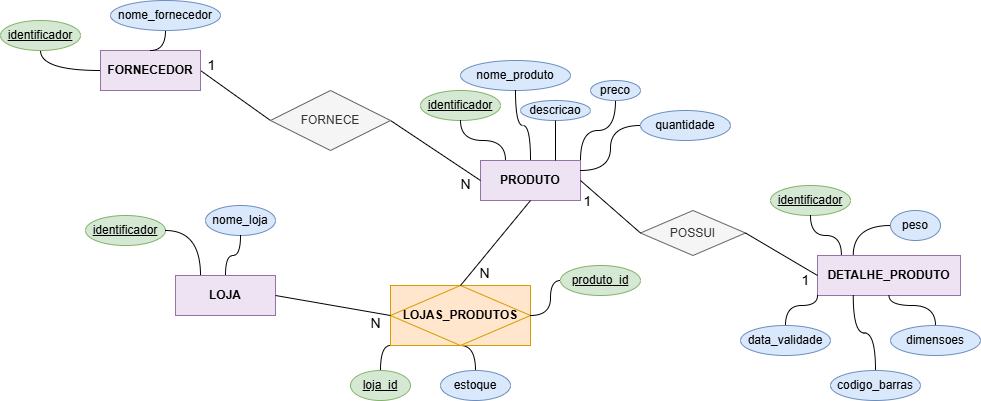

The diagram above was exported from draw.io. Its source (the exported page's mxGraphModel, read from the mxfile embedded in the PNG):
<mxGraphModel dx="874" dy="483" grid="1" gridSize="10" guides="1" tooltips="1" connect="1" arrows="1" fold="1" page="1" pageScale="1" pageWidth="827" pageHeight="1169" math="0" shadow="0">
  <root>
    <mxCell id="0" />
    <mxCell id="1" parent="0" />
    <mxCell id="nnOmcbzWYCP36iAoLmld-2" style="rounded=0;orthogonalLoop=1;jettySize=auto;html=1;entryX=0;entryY=0.5;entryDx=0;entryDy=0;endArrow=none;startFill=0;exitX=1;exitY=0.5;exitDx=0;exitDy=0;" parent="1" source="yZ4NykpI8MjWYzEUuT8K-1" target="nnOmcbzWYCP36iAoLmld-1" edge="1">
      <mxGeometry relative="1" as="geometry" />
    </mxCell>
    <mxCell id="nnOmcbzWYCP36iAoLmld-4" value="&lt;font&gt;1&lt;/font&gt;" style="edgeLabel;html=1;align=center;verticalAlign=middle;resizable=0;points=[];fontSize=14;" parent="nnOmcbzWYCP36iAoLmld-2" connectable="0" vertex="1">
      <mxGeometry x="-0.6114" y="1" relative="1" as="geometry">
        <mxPoint x="-4" y="-15" as="offset" />
      </mxGeometry>
    </mxCell>
    <mxCell id="yZ4NykpI8MjWYzEUuT8K-1" value="FORNECEDOR" style="whiteSpace=wrap;html=1;align=center;fillColor=light-dark(#ede3f2, #392f3f);strokeColor=#9673a6;fontStyle=1" parent="1" vertex="1">
      <mxGeometry x="110" y="70" width="100" height="40" as="geometry" />
    </mxCell>
    <mxCell id="yZ4NykpI8MjWYzEUuT8K-2" value="PRODUTO" style="whiteSpace=wrap;html=1;align=center;fillColor=light-dark(#ede3f2, #392f3f);strokeColor=#9673a6;fontStyle=1" parent="1" vertex="1">
      <mxGeometry x="490" y="180" width="100" height="40" as="geometry" />
    </mxCell>
    <mxCell id="yZ4NykpI8MjWYzEUuT8K-3" value="LOJA" style="whiteSpace=wrap;html=1;align=center;fillColor=light-dark(#ede3f2, #392f3f);strokeColor=#9673a6;fontStyle=1" parent="1" vertex="1">
      <mxGeometry x="185" y="295" width="100" height="40" as="geometry" />
    </mxCell>
    <mxCell id="yZ4NykpI8MjWYzEUuT8K-4" value="DETALHE_PRODUTO" style="whiteSpace=wrap;html=1;align=center;fillColor=light-dark(#ede3f2, #392f3f);strokeColor=#9673a6;fontStyle=1" parent="1" vertex="1">
      <mxGeometry x="827" y="275" width="143" height="40" as="geometry" />
    </mxCell>
    <mxCell id="yZ4NykpI8MjWYzEUuT8K-7" style="edgeStyle=orthogonalEdgeStyle;rounded=0;orthogonalLoop=1;jettySize=auto;html=1;entryX=0.5;entryY=0;entryDx=0;entryDy=0;endArrow=none;startFill=0;curved=1;" parent="1" source="yZ4NykpI8MjWYzEUuT8K-5" target="yZ4NykpI8MjWYzEUuT8K-1" edge="1">
      <mxGeometry relative="1" as="geometry" />
    </mxCell>
    <mxCell id="yZ4NykpI8MjWYzEUuT8K-5" value="nome_fornecedor" style="ellipse;whiteSpace=wrap;html=1;align=center;fillColor=#dae8fc;strokeColor=#6c8ebf;" parent="1" vertex="1">
      <mxGeometry x="120" y="20" width="110" height="30" as="geometry" />
    </mxCell>
    <mxCell id="yZ4NykpI8MjWYzEUuT8K-8" style="edgeStyle=orthogonalEdgeStyle;rounded=0;orthogonalLoop=1;jettySize=auto;html=1;entryX=0;entryY=0.5;entryDx=0;entryDy=0;exitX=0.5;exitY=1;exitDx=0;exitDy=0;endArrow=none;startFill=0;curved=1;" parent="1" source="yZ4NykpI8MjWYzEUuT8K-6" target="yZ4NykpI8MjWYzEUuT8K-1" edge="1">
      <mxGeometry relative="1" as="geometry" />
    </mxCell>
    <mxCell id="yZ4NykpI8MjWYzEUuT8K-6" value="identificador" style="ellipse;whiteSpace=wrap;html=1;align=center;fontStyle=4;fillColor=#d5e8d4;strokeColor=#82b366;" parent="1" vertex="1">
      <mxGeometry x="10" y="40" width="80" height="30" as="geometry" />
    </mxCell>
    <mxCell id="yZ4NykpI8MjWYzEUuT8K-9" value="identificador" style="ellipse;whiteSpace=wrap;html=1;align=center;fontStyle=4;fillColor=#d5e8d4;strokeColor=#82b366;" parent="1" vertex="1">
      <mxGeometry x="430" y="110" width="80" height="30" as="geometry" />
    </mxCell>
    <mxCell id="yZ4NykpI8MjWYzEUuT8K-10" style="edgeStyle=orthogonalEdgeStyle;rounded=0;orthogonalLoop=1;jettySize=auto;html=1;entryX=0.25;entryY=0;entryDx=0;entryDy=0;exitX=0.5;exitY=1;exitDx=0;exitDy=0;endArrow=none;startFill=0;curved=1;" parent="1" source="yZ4NykpI8MjWYzEUuT8K-9" target="yZ4NykpI8MjWYzEUuT8K-2" edge="1">
      <mxGeometry relative="1" as="geometry">
        <mxPoint x="460" y="219.97" as="targetPoint" />
      </mxGeometry>
    </mxCell>
    <mxCell id="yZ4NykpI8MjWYzEUuT8K-11" value="nome_produto" style="ellipse;whiteSpace=wrap;html=1;align=center;fillColor=#dae8fc;strokeColor=#6c8ebf;" parent="1" vertex="1">
      <mxGeometry x="470" y="80" width="110" height="30" as="geometry" />
    </mxCell>
    <mxCell id="yZ4NykpI8MjWYzEUuT8K-12" style="edgeStyle=orthogonalEdgeStyle;rounded=0;orthogonalLoop=1;jettySize=auto;html=1;entryX=0.5;entryY=0;entryDx=0;entryDy=0;endArrow=none;startFill=0;curved=1;" parent="1" source="yZ4NykpI8MjWYzEUuT8K-11" target="yZ4NykpI8MjWYzEUuT8K-2" edge="1">
      <mxGeometry relative="1" as="geometry">
        <mxPoint x="570" y="149.97" as="targetPoint" />
      </mxGeometry>
    </mxCell>
    <mxCell id="yZ4NykpI8MjWYzEUuT8K-15" value="descricao" style="ellipse;whiteSpace=wrap;html=1;align=center;fillColor=#dae8fc;strokeColor=#6c8ebf;" parent="1" vertex="1">
      <mxGeometry x="530" y="120" width="70" height="20" as="geometry" />
    </mxCell>
    <mxCell id="yZ4NykpI8MjWYzEUuT8K-16" style="edgeStyle=orthogonalEdgeStyle;rounded=0;orthogonalLoop=1;jettySize=auto;html=1;entryX=0.75;entryY=0;entryDx=0;entryDy=0;endArrow=none;startFill=0;curved=1;exitX=0.5;exitY=1;exitDx=0;exitDy=0;" parent="1" source="yZ4NykpI8MjWYzEUuT8K-15" target="yZ4NykpI8MjWYzEUuT8K-2" edge="1">
      <mxGeometry relative="1" as="geometry">
        <mxPoint x="550" y="140" as="sourcePoint" />
        <mxPoint x="550" y="190" as="targetPoint" />
      </mxGeometry>
    </mxCell>
    <mxCell id="nnOmcbzWYCP36iAoLmld-6" style="edgeStyle=orthogonalEdgeStyle;rounded=0;orthogonalLoop=1;jettySize=auto;html=1;entryX=1;entryY=0;entryDx=0;entryDy=0;endArrow=none;startFill=0;curved=1;exitX=0.5;exitY=1;exitDx=0;exitDy=0;" parent="1" source="yZ4NykpI8MjWYzEUuT8K-17" target="yZ4NykpI8MjWYzEUuT8K-2" edge="1">
      <mxGeometry relative="1" as="geometry" />
    </mxCell>
    <mxCell id="yZ4NykpI8MjWYzEUuT8K-17" value="preco" style="ellipse;whiteSpace=wrap;html=1;align=center;fillColor=#dae8fc;strokeColor=#6c8ebf;" parent="1" vertex="1">
      <mxGeometry x="600" y="100" width="50" height="20" as="geometry" />
    </mxCell>
    <mxCell id="yZ4NykpI8MjWYzEUuT8K-19" value="quantidade" style="ellipse;whiteSpace=wrap;html=1;align=center;fillColor=#dae8fc;strokeColor=#6c8ebf;" parent="1" vertex="1">
      <mxGeometry x="650" y="130" width="90" height="30" as="geometry" />
    </mxCell>
    <mxCell id="yZ4NykpI8MjWYzEUuT8K-20" style="edgeStyle=orthogonalEdgeStyle;rounded=0;orthogonalLoop=1;jettySize=auto;html=1;endArrow=none;startFill=0;curved=1;exitX=0;exitY=0.5;exitDx=0;exitDy=0;entryX=1;entryY=0.25;entryDx=0;entryDy=0;" parent="1" source="yZ4NykpI8MjWYzEUuT8K-19" target="yZ4NykpI8MjWYzEUuT8K-2" edge="1">
      <mxGeometry relative="1" as="geometry">
        <mxPoint x="630" y="205" as="sourcePoint" />
        <mxPoint x="600" y="210" as="targetPoint" />
      </mxGeometry>
    </mxCell>
    <mxCell id="yZ4NykpI8MjWYzEUuT8K-21" value="identificador" style="ellipse;whiteSpace=wrap;html=1;align=center;fontStyle=4;fillColor=#d5e8d4;strokeColor=#82b366;" parent="1" vertex="1">
      <mxGeometry x="780" y="205" width="80" height="30" as="geometry" />
    </mxCell>
    <mxCell id="yZ4NykpI8MjWYzEUuT8K-22" style="edgeStyle=orthogonalEdgeStyle;rounded=0;orthogonalLoop=1;jettySize=auto;html=1;entryX=0.167;entryY=-0.013;entryDx=0;entryDy=0;exitX=0.5;exitY=1;exitDx=0;exitDy=0;endArrow=none;startFill=0;curved=1;entryPerimeter=0;" parent="1" source="yZ4NykpI8MjWYzEUuT8K-21" target="yZ4NykpI8MjWYzEUuT8K-4" edge="1">
      <mxGeometry relative="1" as="geometry">
        <mxPoint x="777" y="95" as="sourcePoint" />
        <mxPoint x="812" y="115" as="targetPoint" />
      </mxGeometry>
    </mxCell>
    <mxCell id="yZ4NykpI8MjWYzEUuT8K-23" value="peso" style="ellipse;whiteSpace=wrap;html=1;align=center;fillColor=#dae8fc;strokeColor=#6c8ebf;" parent="1" vertex="1">
      <mxGeometry x="900" y="230" width="50" height="30" as="geometry" />
    </mxCell>
    <mxCell id="yZ4NykpI8MjWYzEUuT8K-24" style="edgeStyle=orthogonalEdgeStyle;rounded=0;orthogonalLoop=1;jettySize=auto;html=1;entryX=0.25;entryY=0;entryDx=0;entryDy=0;exitX=0;exitY=0.5;exitDx=0;exitDy=0;endArrow=none;startFill=0;curved=1;" parent="1" source="yZ4NykpI8MjWYzEUuT8K-23" target="yZ4NykpI8MjWYzEUuT8K-4" edge="1">
      <mxGeometry relative="1" as="geometry">
        <mxPoint x="947" y="265" as="sourcePoint" />
        <mxPoint x="917" y="285" as="targetPoint" />
      </mxGeometry>
    </mxCell>
    <mxCell id="yZ4NykpI8MjWYzEUuT8K-25" value="dimensoes" style="ellipse;whiteSpace=wrap;html=1;align=center;fillColor=#dae8fc;strokeColor=#6c8ebf;" parent="1" vertex="1">
      <mxGeometry x="900" y="345" width="90" height="30" as="geometry" />
    </mxCell>
    <mxCell id="yZ4NykpI8MjWYzEUuT8K-26" style="edgeStyle=orthogonalEdgeStyle;rounded=0;orthogonalLoop=1;jettySize=auto;html=1;entryX=0.5;entryY=1;entryDx=0;entryDy=0;exitX=0.5;exitY=0;exitDx=0;exitDy=0;endArrow=none;startFill=0;curved=1;" parent="1" source="yZ4NykpI8MjWYzEUuT8K-25" target="yZ4NykpI8MjWYzEUuT8K-4" edge="1">
      <mxGeometry relative="1" as="geometry">
        <mxPoint x="1047" y="260" as="sourcePoint" />
        <mxPoint x="997" y="295" as="targetPoint" />
      </mxGeometry>
    </mxCell>
    <mxCell id="yZ4NykpI8MjWYzEUuT8K-27" value="codigo_barras" style="ellipse;whiteSpace=wrap;html=1;align=center;fillColor=#dae8fc;strokeColor=#6c8ebf;" parent="1" vertex="1">
      <mxGeometry x="840" y="390" width="90" height="30" as="geometry" />
    </mxCell>
    <mxCell id="yZ4NykpI8MjWYzEUuT8K-28" style="edgeStyle=orthogonalEdgeStyle;rounded=0;orthogonalLoop=1;jettySize=auto;html=1;entryX=0.25;entryY=1;entryDx=0;entryDy=0;endArrow=none;startFill=0;curved=1;" parent="1" source="yZ4NykpI8MjWYzEUuT8K-27" target="yZ4NykpI8MjWYzEUuT8K-4" edge="1">
      <mxGeometry relative="1" as="geometry">
        <mxPoint x="1027" y="305" as="sourcePoint" />
        <mxPoint x="997" y="305" as="targetPoint" />
      </mxGeometry>
    </mxCell>
    <mxCell id="yZ4NykpI8MjWYzEUuT8K-29" value="data_validade" style="ellipse;whiteSpace=wrap;html=1;align=center;fillColor=#dae8fc;strokeColor=#6c8ebf;" parent="1" vertex="1">
      <mxGeometry x="750" y="345" width="90" height="30" as="geometry" />
    </mxCell>
    <mxCell id="yZ4NykpI8MjWYzEUuT8K-30" style="edgeStyle=orthogonalEdgeStyle;rounded=0;orthogonalLoop=1;jettySize=auto;html=1;entryX=0;entryY=1;entryDx=0;entryDy=0;exitX=0.5;exitY=0;exitDx=0;exitDy=0;endArrow=none;startFill=0;curved=1;" parent="1" source="yZ4NykpI8MjWYzEUuT8K-29" target="yZ4NykpI8MjWYzEUuT8K-4" edge="1">
      <mxGeometry relative="1" as="geometry">
        <mxPoint x="1037" y="360" as="sourcePoint" />
        <mxPoint x="997" y="325" as="targetPoint" />
      </mxGeometry>
    </mxCell>
    <mxCell id="yZ4NykpI8MjWYzEUuT8K-32" value="identificador" style="ellipse;whiteSpace=wrap;html=1;align=center;fontStyle=4;fillColor=#d5e8d4;strokeColor=#82b366;" parent="1" vertex="1">
      <mxGeometry x="95" y="235" width="80" height="30" as="geometry" />
    </mxCell>
    <mxCell id="yZ4NykpI8MjWYzEUuT8K-33" style="edgeStyle=orthogonalEdgeStyle;rounded=0;orthogonalLoop=1;jettySize=auto;html=1;entryX=0.25;entryY=0;entryDx=0;entryDy=0;exitX=1;exitY=0.5;exitDx=0;exitDy=0;endArrow=none;startFill=0;curved=1;" parent="1" source="yZ4NykpI8MjWYzEUuT8K-32" target="yZ4NykpI8MjWYzEUuT8K-3" edge="1">
      <mxGeometry relative="1" as="geometry">
        <mxPoint x="175" y="135" as="sourcePoint" />
        <mxPoint x="235" y="155" as="targetPoint" />
      </mxGeometry>
    </mxCell>
    <mxCell id="yZ4NykpI8MjWYzEUuT8K-34" value="nome_loja" style="ellipse;whiteSpace=wrap;html=1;align=center;fillColor=#dae8fc;strokeColor=#6c8ebf;" parent="1" vertex="1">
      <mxGeometry x="215" y="225" width="70" height="30" as="geometry" />
    </mxCell>
    <mxCell id="yZ4NykpI8MjWYzEUuT8K-35" style="edgeStyle=orthogonalEdgeStyle;rounded=0;orthogonalLoop=1;jettySize=auto;html=1;entryX=0.5;entryY=0;entryDx=0;entryDy=0;endArrow=none;startFill=0;curved=1;exitX=0.5;exitY=1;exitDx=0;exitDy=0;" parent="1" source="yZ4NykpI8MjWYzEUuT8K-34" target="yZ4NykpI8MjWYzEUuT8K-3" edge="1">
      <mxGeometry relative="1" as="geometry">
        <mxPoint x="300" y="115" as="sourcePoint" />
        <mxPoint x="285" y="135" as="targetPoint" />
      </mxGeometry>
    </mxCell>
    <mxCell id="yZ4NykpI8MjWYzEUuT8K-36" value="estoque" style="ellipse;whiteSpace=wrap;html=1;align=center;fillColor=#dae8fc;strokeColor=#6c8ebf;" parent="1" vertex="1">
      <mxGeometry x="450" y="390" width="70" height="30" as="geometry" />
    </mxCell>
    <mxCell id="yZ4NykpI8MjWYzEUuT8K-37" style="edgeStyle=orthogonalEdgeStyle;rounded=0;orthogonalLoop=1;jettySize=auto;html=1;entryX=0.5;entryY=0;entryDx=0;entryDy=0;endArrow=none;startFill=0;curved=1;exitX=0.5;exitY=1;exitDx=0;exitDy=0;" parent="1" source="nnOmcbzWYCP36iAoLmld-13" target="yZ4NykpI8MjWYzEUuT8K-36" edge="1">
      <mxGeometry relative="1" as="geometry">
        <mxPoint x="260" y="265" as="sourcePoint" />
        <mxPoint x="245" y="305" as="targetPoint" />
      </mxGeometry>
    </mxCell>
    <mxCell id="nnOmcbzWYCP36iAoLmld-3" style="rounded=0;orthogonalLoop=1;jettySize=auto;html=1;entryX=0;entryY=0.5;entryDx=0;entryDy=0;endArrow=none;startFill=0;exitX=1;exitY=0.5;exitDx=0;exitDy=0;" parent="1" source="nnOmcbzWYCP36iAoLmld-1" target="yZ4NykpI8MjWYzEUuT8K-2" edge="1">
      <mxGeometry relative="1" as="geometry" />
    </mxCell>
    <mxCell id="nnOmcbzWYCP36iAoLmld-5" value="N" style="edgeLabel;html=1;align=center;verticalAlign=middle;resizable=0;points=[];fontSize=14;" parent="nnOmcbzWYCP36iAoLmld-3" connectable="0" vertex="1">
      <mxGeometry x="0.5856" y="1" relative="1" as="geometry">
        <mxPoint x="2" y="17" as="offset" />
      </mxGeometry>
    </mxCell>
    <mxCell id="nnOmcbzWYCP36iAoLmld-1" value="FORNECE" style="shape=rhombus;perimeter=rhombusPerimeter;whiteSpace=wrap;html=1;align=center;fillColor=#f5f5f5;fontColor=#333333;strokeColor=#666666;" parent="1" vertex="1">
      <mxGeometry x="280" y="110" width="120" height="60" as="geometry" />
    </mxCell>
    <mxCell id="nnOmcbzWYCP36iAoLmld-7" value="POSSUI" style="shape=rhombus;perimeter=rhombusPerimeter;whiteSpace=wrap;html=1;align=center;fillColor=#f5f5f5;fontColor=#333333;strokeColor=#666666;" parent="1" vertex="1">
      <mxGeometry x="650" y="230" width="105" height="45" as="geometry" />
    </mxCell>
    <mxCell id="nnOmcbzWYCP36iAoLmld-8" style="rounded=0;orthogonalLoop=1;jettySize=auto;html=1;entryX=0;entryY=0.5;entryDx=0;entryDy=0;endArrow=none;startFill=0;exitX=1;exitY=0.5;exitDx=0;exitDy=0;" parent="1" source="yZ4NykpI8MjWYzEUuT8K-2" target="nnOmcbzWYCP36iAoLmld-7" edge="1">
      <mxGeometry relative="1" as="geometry">
        <mxPoint x="650" y="190" as="sourcePoint" />
        <mxPoint x="740" y="250" as="targetPoint" />
      </mxGeometry>
    </mxCell>
    <mxCell id="nnOmcbzWYCP36iAoLmld-11" value="1" style="edgeLabel;html=1;align=center;verticalAlign=middle;resizable=0;points=[];fontSize=14;" parent="nnOmcbzWYCP36iAoLmld-8" connectable="0" vertex="1">
      <mxGeometry x="-0.3815" y="-1" relative="1" as="geometry">
        <mxPoint x="-12" y="3" as="offset" />
      </mxGeometry>
    </mxCell>
    <mxCell id="nnOmcbzWYCP36iAoLmld-10" style="rounded=0;orthogonalLoop=1;jettySize=auto;html=1;entryX=0;entryY=0.5;entryDx=0;entryDy=0;endArrow=none;startFill=0;exitX=1;exitY=0.5;exitDx=0;exitDy=0;" parent="1" source="nnOmcbzWYCP36iAoLmld-7" target="yZ4NykpI8MjWYzEUuT8K-4" edge="1">
      <mxGeometry relative="1" as="geometry">
        <mxPoint x="600" y="210" as="sourcePoint" />
        <mxPoint x="645" y="268" as="targetPoint" />
      </mxGeometry>
    </mxCell>
    <mxCell id="nnOmcbzWYCP36iAoLmld-12" value="1" style="edgeLabel;html=1;align=center;verticalAlign=middle;resizable=0;points=[];fontSize=14;" parent="nnOmcbzWYCP36iAoLmld-10" connectable="0" vertex="1">
      <mxGeometry x="0.4949" y="1" relative="1" as="geometry">
        <mxPoint x="6" y="16" as="offset" />
      </mxGeometry>
    </mxCell>
    <mxCell id="nnOmcbzWYCP36iAoLmld-13" value="LOJAS_PRODUTOS" style="shape=associativeEntity;whiteSpace=wrap;html=1;align=center;fillColor=#ffe6cc;strokeColor=#d79b00;fontStyle=1" parent="1" vertex="1">
      <mxGeometry x="400" y="305" width="140" height="60" as="geometry" />
    </mxCell>
    <mxCell id="nnOmcbzWYCP36iAoLmld-14" style="rounded=0;orthogonalLoop=1;jettySize=auto;html=1;entryX=0.5;entryY=0;entryDx=0;entryDy=0;endArrow=none;startFill=0;exitX=0.5;exitY=1;exitDx=0;exitDy=0;" parent="1" source="yZ4NykpI8MjWYzEUuT8K-2" target="nnOmcbzWYCP36iAoLmld-13" edge="1">
      <mxGeometry relative="1" as="geometry">
        <mxPoint x="600" y="210" as="sourcePoint" />
        <mxPoint x="660" y="263" as="targetPoint" />
      </mxGeometry>
    </mxCell>
    <mxCell id="nnOmcbzWYCP36iAoLmld-17" value="N" style="edgeLabel;html=1;align=center;verticalAlign=middle;resizable=0;points=[];fontSize=14;" parent="nnOmcbzWYCP36iAoLmld-14" connectable="0" vertex="1">
      <mxGeometry x="0.5907" y="1" relative="1" as="geometry">
        <mxPoint x="9" y="4" as="offset" />
      </mxGeometry>
    </mxCell>
    <mxCell id="nnOmcbzWYCP36iAoLmld-16" style="rounded=0;orthogonalLoop=1;jettySize=auto;html=1;entryX=0;entryY=0.5;entryDx=0;entryDy=0;endArrow=none;startFill=0;exitX=1;exitY=0.5;exitDx=0;exitDy=0;" parent="1" source="yZ4NykpI8MjWYzEUuT8K-3" target="nnOmcbzWYCP36iAoLmld-13" edge="1">
      <mxGeometry relative="1" as="geometry">
        <mxPoint x="550" y="230" as="sourcePoint" />
        <mxPoint x="460" y="315" as="targetPoint" />
      </mxGeometry>
    </mxCell>
    <mxCell id="nnOmcbzWYCP36iAoLmld-18" value="N" style="edgeLabel;html=1;align=center;verticalAlign=middle;resizable=0;points=[];fontSize=14;" parent="nnOmcbzWYCP36iAoLmld-16" connectable="0" vertex="1">
      <mxGeometry x="0.5569" y="-1" relative="1" as="geometry">
        <mxPoint x="10" y="11" as="offset" />
      </mxGeometry>
    </mxCell>
    <mxCell id="nnOmcbzWYCP36iAoLmld-19" value="loja_id" style="ellipse;whiteSpace=wrap;html=1;align=center;fontStyle=4;fillColor=#d5e8d4;strokeColor=#82b366;" parent="1" vertex="1">
      <mxGeometry x="360" y="390" width="60" height="30" as="geometry" />
    </mxCell>
    <mxCell id="nnOmcbzWYCP36iAoLmld-20" value="produto_id" style="ellipse;whiteSpace=wrap;html=1;align=center;fontStyle=4;fillColor=#d5e8d4;strokeColor=#82b366;" parent="1" vertex="1">
      <mxGeometry x="570" y="285" width="80" height="30" as="geometry" />
    </mxCell>
    <mxCell id="nnOmcbzWYCP36iAoLmld-21" style="edgeStyle=orthogonalEdgeStyle;rounded=0;orthogonalLoop=1;jettySize=auto;html=1;entryX=0.5;entryY=0;entryDx=0;entryDy=0;endArrow=none;startFill=0;curved=1;exitX=0;exitY=1;exitDx=0;exitDy=0;" parent="1" source="nnOmcbzWYCP36iAoLmld-13" target="nnOmcbzWYCP36iAoLmld-19" edge="1">
      <mxGeometry relative="1" as="geometry">
        <mxPoint x="480" y="375" as="sourcePoint" />
        <mxPoint x="525" y="400" as="targetPoint" />
      </mxGeometry>
    </mxCell>
    <mxCell id="nnOmcbzWYCP36iAoLmld-22" style="edgeStyle=orthogonalEdgeStyle;rounded=0;orthogonalLoop=1;jettySize=auto;html=1;entryX=0;entryY=0.5;entryDx=0;entryDy=0;endArrow=none;startFill=0;curved=1;exitX=1;exitY=0.5;exitDx=0;exitDy=0;" parent="1" source="nnOmcbzWYCP36iAoLmld-13" target="nnOmcbzWYCP36iAoLmld-20" edge="1">
      <mxGeometry relative="1" as="geometry">
        <mxPoint x="480" y="375" as="sourcePoint" />
        <mxPoint x="525" y="400" as="targetPoint" />
      </mxGeometry>
    </mxCell>
  </root>
</mxGraphModel>